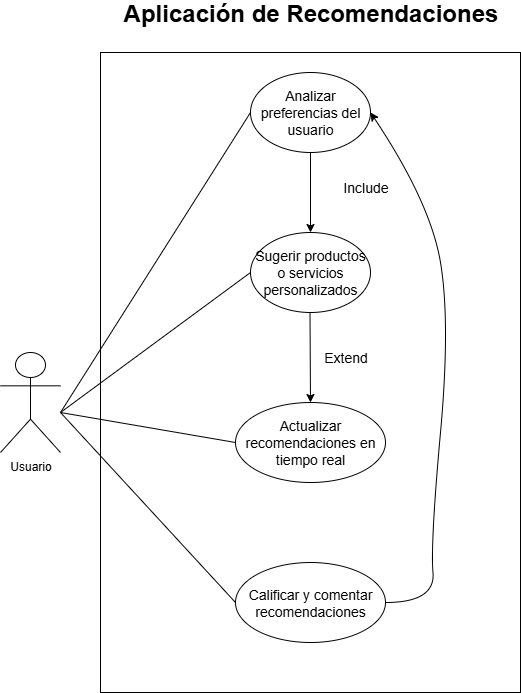

The diagram above was exported from draw.io. Its source (the exported page's mxGraphModel, read from the mxfile embedded in the PNG):
<mxGraphModel dx="872" dy="545" grid="1" gridSize="10" guides="1" tooltips="1" connect="1" arrows="1" fold="1" page="1" pageScale="1" pageWidth="850" pageHeight="1100" math="0" shadow="0">
  <root>
    <mxCell id="0" />
    <mxCell id="1" parent="0" />
    <mxCell id="0HMhKq6NooRzjiVpdj0s-1" value="Usuario" style="shape=umlActor;verticalLabelPosition=bottom;verticalAlign=top;html=1;outlineConnect=0;" vertex="1" parent="1">
      <mxGeometry x="140" y="380" width="60" height="100" as="geometry" />
    </mxCell>
    <mxCell id="0HMhKq6NooRzjiVpdj0s-2" value="" style="rounded=0;whiteSpace=wrap;html=1;" vertex="1" parent="1">
      <mxGeometry x="240" y="80" width="420" height="640" as="geometry" />
    </mxCell>
    <mxCell id="0HMhKq6NooRzjiVpdj0s-3" value="&lt;font style=&quot;font-size: 14px;&quot;&gt;Analizar preferencias del usuario&lt;/font&gt;" style="ellipse;whiteSpace=wrap;html=1;" vertex="1" parent="1">
      <mxGeometry x="390" y="100" width="120" height="80" as="geometry" />
    </mxCell>
    <mxCell id="0HMhKq6NooRzjiVpdj0s-4" value="&lt;font style=&quot;font-size: 14px;&quot;&gt;Sugerir productos o servicios personalizados&lt;/font&gt;" style="ellipse;whiteSpace=wrap;html=1;" vertex="1" parent="1">
      <mxGeometry x="390" y="260" width="120" height="80" as="geometry" />
    </mxCell>
    <mxCell id="0HMhKq6NooRzjiVpdj0s-5" value="&lt;font style=&quot;font-size: 14px;&quot;&gt;Calificar y comentar recomendaciones&lt;/font&gt;" style="ellipse;whiteSpace=wrap;html=1;" vertex="1" parent="1">
      <mxGeometry x="375" y="590" width="150" height="80" as="geometry" />
    </mxCell>
    <mxCell id="0HMhKq6NooRzjiVpdj0s-6" value="&lt;font style=&quot;font-size: 14px;&quot;&gt;Actualizar recomendaciones en tiempo real&lt;/font&gt;" style="ellipse;whiteSpace=wrap;html=1;" vertex="1" parent="1">
      <mxGeometry x="375" y="430" width="150" height="80" as="geometry" />
    </mxCell>
    <mxCell id="0HMhKq6NooRzjiVpdj0s-7" value="" style="endArrow=none;html=1;rounded=0;entryX=0;entryY=0.5;entryDx=0;entryDy=0;" edge="1" parent="1" target="0HMhKq6NooRzjiVpdj0s-3">
      <mxGeometry width="50" height="50" relative="1" as="geometry">
        <mxPoint x="200" y="440" as="sourcePoint" />
        <mxPoint x="250" y="390" as="targetPoint" />
      </mxGeometry>
    </mxCell>
    <mxCell id="0HMhKq6NooRzjiVpdj0s-8" value="" style="endArrow=none;html=1;rounded=0;entryX=0;entryY=0.5;entryDx=0;entryDy=0;" edge="1" parent="1" target="0HMhKq6NooRzjiVpdj0s-4">
      <mxGeometry width="50" height="50" relative="1" as="geometry">
        <mxPoint x="200" y="440" as="sourcePoint" />
        <mxPoint x="250" y="390" as="targetPoint" />
      </mxGeometry>
    </mxCell>
    <mxCell id="0HMhKq6NooRzjiVpdj0s-10" value="" style="endArrow=none;html=1;rounded=0;entryX=0;entryY=0.5;entryDx=0;entryDy=0;" edge="1" parent="1" target="0HMhKq6NooRzjiVpdj0s-6">
      <mxGeometry width="50" height="50" relative="1" as="geometry">
        <mxPoint x="200" y="440" as="sourcePoint" />
        <mxPoint x="250" y="390" as="targetPoint" />
      </mxGeometry>
    </mxCell>
    <mxCell id="0HMhKq6NooRzjiVpdj0s-11" value="" style="endArrow=none;html=1;rounded=0;exitX=0;exitY=0.5;exitDx=0;exitDy=0;" edge="1" parent="1" source="0HMhKq6NooRzjiVpdj0s-5">
      <mxGeometry width="50" height="50" relative="1" as="geometry">
        <mxPoint x="150" y="495" as="sourcePoint" />
        <mxPoint x="200" y="440" as="targetPoint" />
      </mxGeometry>
    </mxCell>
    <mxCell id="0HMhKq6NooRzjiVpdj0s-12" value="&lt;b&gt;&lt;span style=&quot;line-height: 115%;&quot;&gt;&lt;font style=&quot;font-size: 24px;&quot;&gt;Aplicación de Recomendaciones&lt;/font&gt;&lt;/span&gt;&lt;/b&gt;" style="text;html=1;align=center;verticalAlign=middle;resizable=0;points=[];autosize=1;strokeColor=none;fillColor=none;" vertex="1" parent="1">
      <mxGeometry x="250" y="28" width="400" height="30" as="geometry" />
    </mxCell>
    <mxCell id="0HMhKq6NooRzjiVpdj0s-13" value="" style="endArrow=classic;html=1;rounded=0;exitX=0.5;exitY=1;exitDx=0;exitDy=0;" edge="1" parent="1" source="0HMhKq6NooRzjiVpdj0s-3" target="0HMhKq6NooRzjiVpdj0s-4">
      <mxGeometry width="50" height="50" relative="1" as="geometry">
        <mxPoint x="456.66666666666674" y="180" as="sourcePoint" />
        <mxPoint x="420" y="290" as="targetPoint" />
      </mxGeometry>
    </mxCell>
    <mxCell id="0HMhKq6NooRzjiVpdj0s-14" value="&lt;font style=&quot;font-size: 14px;&quot;&gt;Include&lt;/font&gt;" style="text;html=1;align=center;verticalAlign=middle;resizable=0;points=[];autosize=1;strokeColor=none;fillColor=none;" vertex="1" parent="1">
      <mxGeometry x="470" y="200" width="70" height="30" as="geometry" />
    </mxCell>
    <mxCell id="0HMhKq6NooRzjiVpdj0s-16" value="" style="endArrow=classic;html=1;rounded=0;exitX=0.5;exitY=1;exitDx=0;exitDy=0;entryX=0.5;entryY=0;entryDx=0;entryDy=0;" edge="1" parent="1" target="0HMhKq6NooRzjiVpdj0s-6">
      <mxGeometry width="50" height="50" relative="1" as="geometry">
        <mxPoint x="449.5" y="340" as="sourcePoint" />
        <mxPoint x="449.5" y="420" as="targetPoint" />
      </mxGeometry>
    </mxCell>
    <mxCell id="0HMhKq6NooRzjiVpdj0s-17" value="&lt;font style=&quot;font-size: 14px;&quot;&gt;Extend&lt;/font&gt;" style="text;html=1;align=center;verticalAlign=middle;resizable=0;points=[];autosize=1;strokeColor=none;fillColor=none;" vertex="1" parent="1">
      <mxGeometry x="450" y="370" width="70" height="30" as="geometry" />
    </mxCell>
    <mxCell id="0HMhKq6NooRzjiVpdj0s-18" value="" style="curved=1;endArrow=classic;html=1;rounded=0;entryX=1;entryY=0.5;entryDx=0;entryDy=0;" edge="1" parent="1" target="0HMhKq6NooRzjiVpdj0s-3">
      <mxGeometry width="50" height="50" relative="1" as="geometry">
        <mxPoint x="525" y="630" as="sourcePoint" />
        <mxPoint x="575" y="580" as="targetPoint" />
        <Array as="points">
          <mxPoint x="575" y="630" />
          <mxPoint x="570" y="570" />
          <mxPoint x="590" y="350" />
          <mxPoint x="570" y="230" />
        </Array>
      </mxGeometry>
    </mxCell>
  </root>
</mxGraphModel>